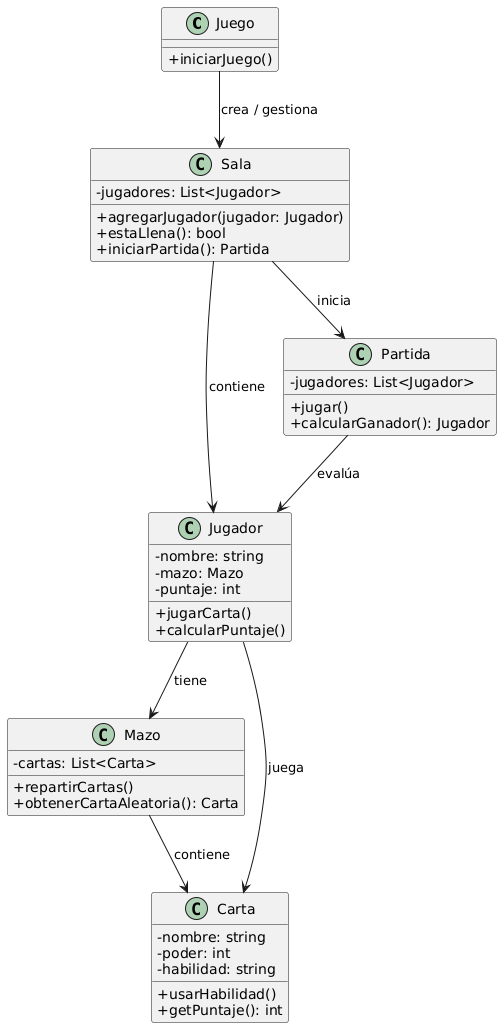

The diagram above was rendered by PlantUML. Its source (embedded in the PNG):
@startuml
skinparam classAttributeIconSize 0

' Clases principales
class Juego {
  +iniciarJuego()
}

class Sala {
  -jugadores: List<Jugador>
  +agregarJugador(jugador: Jugador)
  +estaLlena(): bool
  +iniciarPartida(): Partida
}

class Jugador {
  -nombre: string
  -mazo: Mazo
  -puntaje: int
  +jugarCarta()
  +calcularPuntaje()
}

class Mazo {
  -cartas: List<Carta>
  +repartirCartas()
  +obtenerCartaAleatoria(): Carta
}

class Carta {
  -nombre: string
  -poder: int
  -habilidad: string
  +usarHabilidad()
  +getPuntaje(): int
}

class Partida {
  -jugadores: List<Jugador>
  +jugar()
  +calcularGanador(): Jugador
}

' Relaciones
Juego --> Sala : crea / gestiona
Sala --> Jugador : contiene
Sala --> Partida : inicia
Jugador --> Mazo : tiene
Mazo --> Carta : contiene
Partida --> Jugador : evalúa
Jugador --> Carta : juega
@enduml